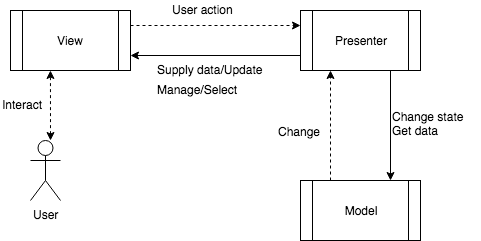

The diagram above was exported from draw.io. Its source (the exported page's mxGraphModel, read from the mxfile embedded in the PNG):
<mxGraphModel dx="786" dy="430" grid="1" gridSize="10" guides="1" tooltips="1" connect="1" arrows="1" fold="1" page="1" pageScale="1" pageWidth="827" pageHeight="1169" math="0" shadow="0">
  <root>
    <mxCell id="0" />
    <mxCell id="1" parent="0" />
    <mxCell id="Lv7gX4dHgbgl7mQYCYMh-5" value="User&lt;br&gt;" style="shape=umlActor;verticalLabelPosition=bottom;labelBackgroundColor=#ffffff;verticalAlign=top;html=1;outlineConnect=0;" vertex="1" parent="1">
      <mxGeometry x="190" y="320" width="30" height="60" as="geometry" />
    </mxCell>
    <mxCell id="Lv7gX4dHgbgl7mQYCYMh-26" value="View" style="shape=process;whiteSpace=wrap;html=1;backgroundOutline=1;" vertex="1" parent="1">
      <mxGeometry x="170" y="190" width="120" height="60" as="geometry" />
    </mxCell>
    <mxCell id="Lv7gX4dHgbgl7mQYCYMh-27" value="Presenter" style="shape=process;whiteSpace=wrap;html=1;backgroundOutline=1;" vertex="1" parent="1">
      <mxGeometry x="460" y="190" width="120" height="60" as="geometry" />
    </mxCell>
    <mxCell id="Lv7gX4dHgbgl7mQYCYMh-28" value="Model" style="shape=process;whiteSpace=wrap;html=1;backgroundOutline=1;" vertex="1" parent="1">
      <mxGeometry x="460" y="360" width="120" height="60" as="geometry" />
    </mxCell>
    <mxCell id="Lv7gX4dHgbgl7mQYCYMh-29" value="" style="endArrow=classic;startArrow=classic;html=1;entryX=0.333;entryY=1;entryDx=0;entryDy=0;dashed=1;entryPerimeter=0;" edge="1" parent="1" target="Lv7gX4dHgbgl7mQYCYMh-26">
      <mxGeometry width="50" height="50" relative="1" as="geometry">
        <mxPoint x="210" y="320" as="sourcePoint" />
        <mxPoint x="190" y="145" as="targetPoint" />
      </mxGeometry>
    </mxCell>
    <mxCell id="Lv7gX4dHgbgl7mQYCYMh-30" value="Interact" style="text;html=1;resizable=0;points=[];autosize=1;align=left;verticalAlign=top;spacingTop=-4;rotation=0;" vertex="1" parent="1">
      <mxGeometry x="160" y="275" width="60" height="20" as="geometry" />
    </mxCell>
    <mxCell id="Lv7gX4dHgbgl7mQYCYMh-31" value="" style="endArrow=classic;html=1;exitX=0;exitY=0.75;exitDx=0;exitDy=0;entryX=1;entryY=0.75;entryDx=0;entryDy=0;" edge="1" parent="1" source="Lv7gX4dHgbgl7mQYCYMh-27" target="Lv7gX4dHgbgl7mQYCYMh-26">
      <mxGeometry width="50" height="50" relative="1" as="geometry">
        <mxPoint x="510" y="110" as="sourcePoint" />
        <mxPoint x="331" y="228" as="targetPoint" />
      </mxGeometry>
    </mxCell>
    <mxCell id="Lv7gX4dHgbgl7mQYCYMh-32" value="" style="endArrow=classic;html=1;entryX=0.75;entryY=0;entryDx=0;entryDy=0;exitX=0.75;exitY=1;exitDx=0;exitDy=0;" edge="1" parent="1" source="Lv7gX4dHgbgl7mQYCYMh-27" target="Lv7gX4dHgbgl7mQYCYMh-28">
      <mxGeometry width="50" height="50" relative="1" as="geometry">
        <mxPoint x="350" y="275" as="sourcePoint" />
        <mxPoint x="400" y="225" as="targetPoint" />
      </mxGeometry>
    </mxCell>
    <mxCell id="Lv7gX4dHgbgl7mQYCYMh-35" value="" style="endArrow=classic;html=1;exitX=1;exitY=0.25;exitDx=0;exitDy=0;entryX=0;entryY=0.25;entryDx=0;entryDy=0;dashed=1;" edge="1" parent="1" source="Lv7gX4dHgbgl7mQYCYMh-26" target="Lv7gX4dHgbgl7mQYCYMh-27">
      <mxGeometry width="50" height="50" relative="1" as="geometry">
        <mxPoint x="388" y="130" as="sourcePoint" />
        <mxPoint x="438" y="80" as="targetPoint" />
      </mxGeometry>
    </mxCell>
    <mxCell id="Lv7gX4dHgbgl7mQYCYMh-36" value="User action&lt;br&gt;" style="text;html=1;resizable=0;points=[];autosize=1;align=left;verticalAlign=top;spacingTop=-4;rotation=0;" vertex="1" parent="1">
      <mxGeometry x="330" y="180" width="80" height="20" as="geometry" />
    </mxCell>
    <mxCell id="Lv7gX4dHgbgl7mQYCYMh-37" value="Supply data/Update&lt;br&gt;" style="text;html=1;resizable=0;points=[];autosize=1;align=left;verticalAlign=top;spacingTop=-4;" vertex="1" parent="1">
      <mxGeometry x="315" y="240" width="120" height="20" as="geometry" />
    </mxCell>
    <mxCell id="Lv7gX4dHgbgl7mQYCYMh-40" value="Manage/Select&lt;br&gt;" style="text;html=1;resizable=0;points=[];autosize=1;align=left;verticalAlign=top;spacingTop=-4;" vertex="1" parent="1">
      <mxGeometry x="315" y="260" width="100" height="20" as="geometry" />
    </mxCell>
    <mxCell id="Lv7gX4dHgbgl7mQYCYMh-41" value="Change state&lt;br&gt;Get data" style="text;html=1;resizable=0;points=[];autosize=1;align=left;verticalAlign=top;spacingTop=-4;" vertex="1" parent="1">
      <mxGeometry x="550" y="287" width="90" height="30" as="geometry" />
    </mxCell>
    <mxCell id="Lv7gX4dHgbgl7mQYCYMh-43" value="" style="endArrow=classic;html=1;dashed=1;exitX=0.25;exitY=0;exitDx=0;exitDy=0;entryX=0.25;entryY=1;entryDx=0;entryDy=0;" edge="1" parent="1" source="Lv7gX4dHgbgl7mQYCYMh-28" target="Lv7gX4dHgbgl7mQYCYMh-27">
      <mxGeometry width="50" height="50" relative="1" as="geometry">
        <mxPoint x="460" y="337" as="sourcePoint" />
        <mxPoint x="510" y="287" as="targetPoint" />
      </mxGeometry>
    </mxCell>
    <mxCell id="Lv7gX4dHgbgl7mQYCYMh-44" value="Change" style="text;html=1;resizable=0;points=[];autosize=1;align=left;verticalAlign=top;spacingTop=-4;" vertex="1" parent="1">
      <mxGeometry x="436" y="302" width="60" height="20" as="geometry" />
    </mxCell>
  </root>
</mxGraphModel>